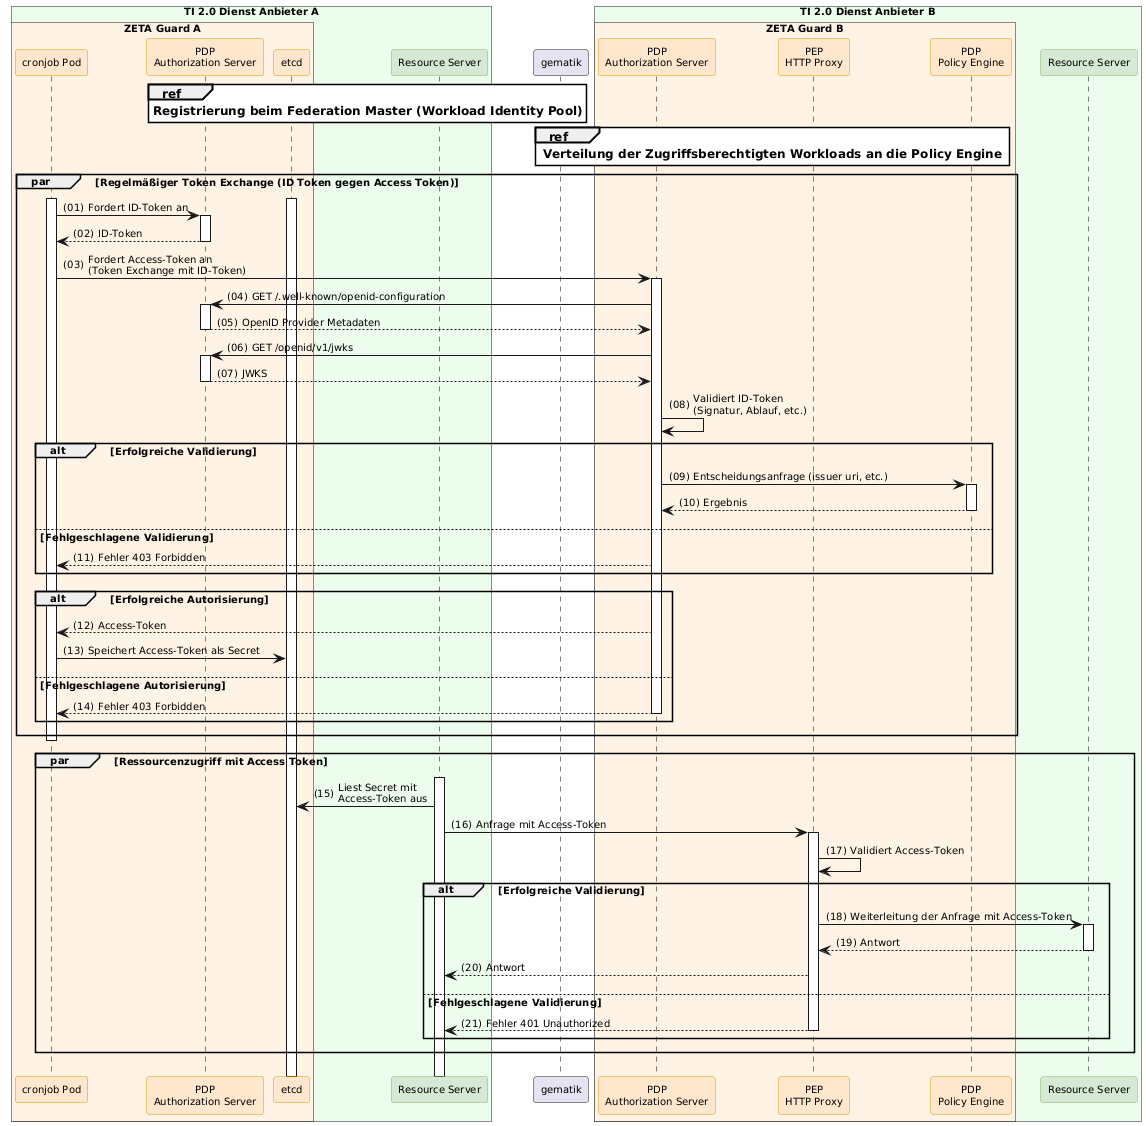

The diagram above was rendered by PlantUML. Its source (embedded in the PNG):
@startuml "zeta-workload-identity-federation"
autonumber "(00)"
skinparam defaultFontSize 10
skinparam defaultFontName Helvetica
skinparam DefaultMonospacedFontName Courier
skinparam lengthAdjust none
skinparam sequenceReferenceBackgroundColor White
skinparam SequenceReferenceFontSize 12
skinparam sequenceMessageAlign left
hide stereotype

' Box colors
!define ZETA_GUARD_COLOR #FFF3E5
!define LEI_COLOR #GhostWhite
!define LEI_COMPONENT_COLOR #E4E4F4
!define PRIMAERSYSTEM_COLOR #Lavender
!define PROVIDER_COLOR #EDFDEC

' Participant colors
<style>
sequenceDiagram {
  participant {
    .zeta {
      BackgroundColor #FFE6CC
      LineColor #D79B00
    }
    .provider {
      BackgroundColor #D5E8D4
      LineColor #82B366
    }
  }
  lifeline {
    BackgroundColor White
    LineColor Black
  }
}
</style>

!pragma teoz true

box "TI 2.0 Dienst Anbieter A" PROVIDER_COLOR
  box "ZETA Guard A" ZETA_GUARD_COLOR
    participant "cronjob Pod" as cronjobClient <<zeta>>
    participant "PDP\nAuthorization Server" as AuthS <<zeta>>
    participant "etcd" as etcd <<zeta>>
  end box
    participant "Resource Server" as workloadClient <<provider>>
end box

participant "gematik" as gem

box "TI 2.0 Dienst Anbieter B" PROVIDER_COLOR
  box "ZETA Guard B" ZETA_GUARD_COLOR
    participant "PDP\nAuthorization Server" as ZetaSTS <<zeta>>
    participant "PEP\nHTTP Proxy" as HP <<zeta>>
    participant "PDP\nPolicy Engine" as OPA <<zeta>>
  end box
    participant "Resource Server" as ResourceServer <<provider>>
end box

ref over AuthS, gem: **Registrierung beim Federation Master (Workload Identity Pool)**

ref over gem, OPA: **Verteilung der Zugriffsberechtigten Workloads an die Policy Engine**

par Regelmäßiger Token Exchange (ID Token gegen Access Token)
  etcd++
  cronjobClient++
  cronjobClient -> AuthS++: Fordert ID-Token an
  AuthS --> cronjobClient--: ID-Token

  cronjobClient -> ZetaSTS++: Fordert Access-Token an\n(Token Exchange mit ID-Token)
  ZetaSTS -> AuthS++:  GET /.well-known/openid-configuration
  AuthS --> ZetaSTS--: OpenID Provider Metadaten
  ZetaSTS -> AuthS++:  GET /openid/v1/jwks
  AuthS --> ZetaSTS--: JWKS
  ZetaSTS -> ZetaSTS: Validiert ID-Token\n(Signatur, Ablauf, etc.)
  alt Erfolgreiche Validierung
    ZetaSTS -> OPA++: Entscheidungsanfrage (issuer uri, etc.)
    OPA --> ZetaSTS--: Ergebnis
  else Fehlgeschlagene Validierung
    ZetaSTS --> cronjobClient: Fehler 403 Forbidden
  end
  alt Erfolgreiche Autorisierung
      ZetaSTS --> cronjobClient: Access-Token
      cronjobClient -> etcd: Speichert Access-Token als Secret
  else Fehlgeschlagene Autorisierung
      ZetaSTS --> cronjobClient--: Fehler 403 Forbidden
  end
  cronjobClient--
end
par Ressourcenzugriff mit Access Token
  workloadClient++
  workloadClient -> etcd: Liest Secret mit\nAccess-Token aus
  workloadClient -> HP++: Anfrage mit Access-Token
  HP -> HP: Validiert Access-Token
   alt Erfolgreiche Validierung
    HP -> ResourceServer++: Weiterleitung der Anfrage mit Access-Token
    ResourceServer --> HP--: Antwort
    HP --> workloadClient: Antwort
   else Fehlgeschlagene Validierung
      HP --> workloadClient--: Fehler 401 Unauthorized
   end

  deactivate cronjobClient
end
@enduml